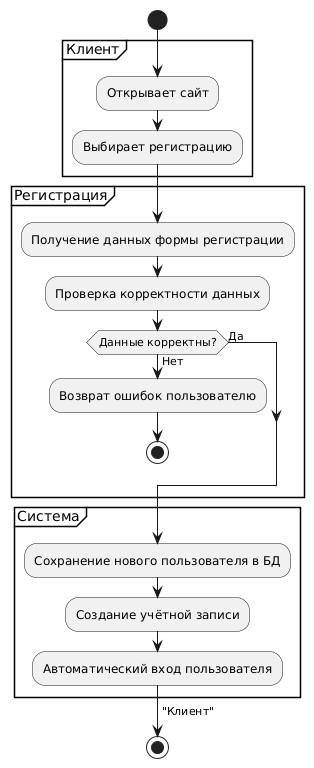

The diagram above was rendered by PlantUML. Its source (embedded in the PNG):
@startuml
start

partition "Клиент" {
    :Открывает сайт;
    :Выбирает регистрацию;
}

partition "Регистрация" {
    :Получение данных формы регистрации;
    :Проверка корректности данных;
    if (Данные корректны?) then (Да)
        -> "Система";
    else (Нет)
        :Возврат ошибок пользователю;
        stop
    endif
}

partition "Система" {
    :Сохранение нового пользователя в БД;
    :Создание учётной записи;
    :Автоматический вход пользователя;
    -> "Клиент";
}

stop
@enduml